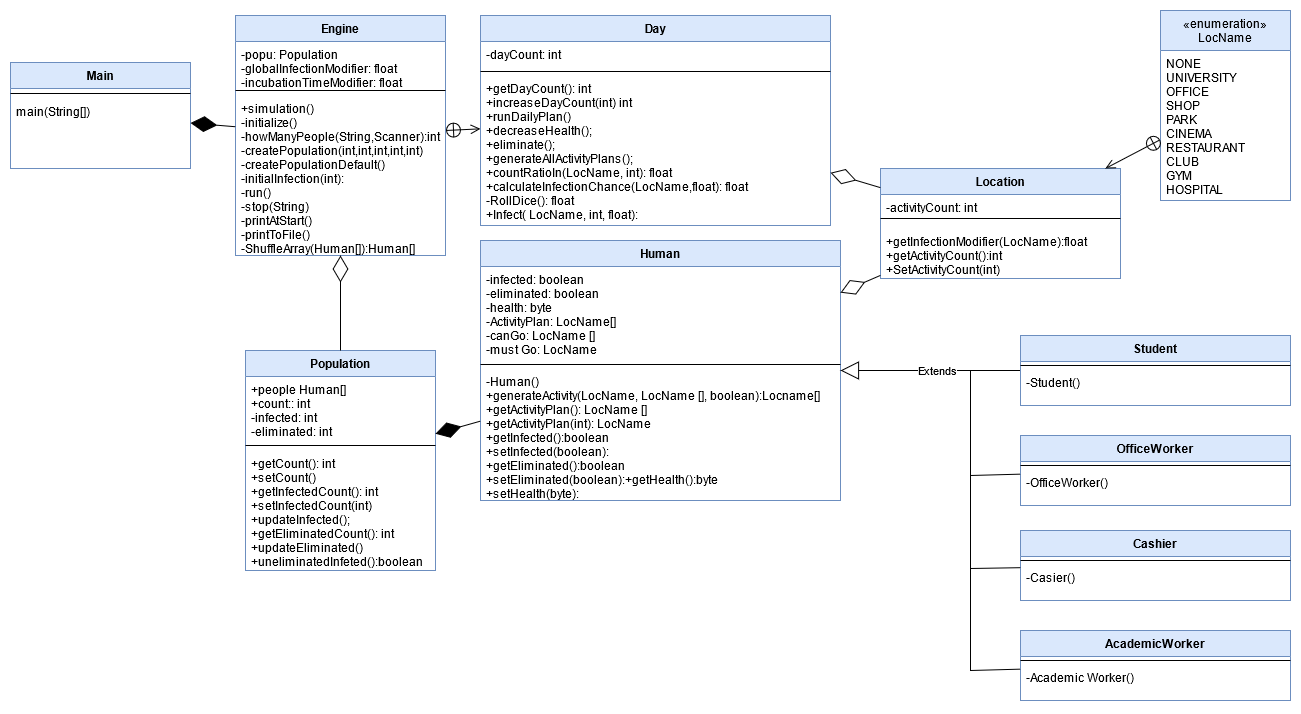

The diagram above was exported from draw.io. Its source (the exported page's mxGraphModel, read from the mxfile embedded in the PNG):
<mxGraphModel dx="1422" dy="1880" grid="1" gridSize="10" guides="1" tooltips="1" connect="1" arrows="1" fold="1" page="1" pageScale="1" pageWidth="850" pageHeight="1100" background="#ffffff" math="0" shadow="0">
  <root>
    <mxCell id="0" />
    <mxCell id="1" parent="0" />
    <mxCell id="qARYJYYxt6mRtkxhTY3r-7" value="Engine" style="swimlane;fontStyle=1;align=center;verticalAlign=top;childLayout=stackLayout;horizontal=1;startSize=26;horizontalStack=0;resizeParent=1;resizeParentMax=0;resizeLast=0;collapsible=1;marginBottom=0;rounded=0;sketch=0;strokeColor=#6c8ebf;fillColor=#dae8fc;" parent="1" vertex="1">
      <mxGeometry x="345" y="-75" width="210" height="240" as="geometry" />
    </mxCell>
    <mxCell id="qARYJYYxt6mRtkxhTY3r-8" value="-popu: Population&#10;-globalInfectionModifier: float&#10;-incubationTimeModifier: float&#10;&#10;" style="text;strokeColor=none;fillColor=none;align=left;verticalAlign=top;spacingLeft=4;spacingRight=4;overflow=hidden;rotatable=0;points=[[0,0.5],[1,0.5]];portConstraint=eastwest;" parent="qARYJYYxt6mRtkxhTY3r-7" vertex="1">
      <mxGeometry y="26" width="210" height="44" as="geometry" />
    </mxCell>
    <mxCell id="qARYJYYxt6mRtkxhTY3r-9" value="" style="line;strokeWidth=1;fillColor=none;align=left;verticalAlign=middle;spacingTop=-1;spacingLeft=3;spacingRight=3;rotatable=0;labelPosition=right;points=[];portConstraint=eastwest;" parent="qARYJYYxt6mRtkxhTY3r-7" vertex="1">
      <mxGeometry y="70" width="210" height="10" as="geometry" />
    </mxCell>
    <mxCell id="qARYJYYxt6mRtkxhTY3r-10" value="+simulation()&#10;-initialize()&#10;-howManyPeople(String,Scanner):int&#10;-createPopulation(int,int,int,int,int)&#10;-createPopulationDefault()&#10;-initialInfection(int):&#10;-run()&#10;-stop(String)&#10;-printAtStart()&#10;-printToFile()&#10;-ShuffleArray(Human[]):Human[]&#10;&#10;" style="text;strokeColor=none;fillColor=none;align=left;verticalAlign=top;spacingLeft=4;spacingRight=4;overflow=hidden;rotatable=0;points=[[0,0.5],[1,0.5]];portConstraint=eastwest;" parent="qARYJYYxt6mRtkxhTY3r-7" vertex="1">
      <mxGeometry y="80" width="210" height="160" as="geometry" />
    </mxCell>
    <mxCell id="qARYJYYxt6mRtkxhTY3r-41" value="Population" style="swimlane;fontStyle=1;align=center;verticalAlign=top;childLayout=stackLayout;horizontal=1;startSize=26;horizontalStack=0;resizeParent=1;resizeParentMax=0;resizeLast=0;collapsible=1;marginBottom=0;fillColor=#dae8fc;strokeColor=#6c8ebf;" parent="1" vertex="1">
      <mxGeometry x="355" y="260" width="190" height="220" as="geometry" />
    </mxCell>
    <mxCell id="qARYJYYxt6mRtkxhTY3r-42" value="+people Human[]&#10;+count:: int&#10;-infected: int&#10;-eliminated: int&#10;&#10;&#10;" style="text;strokeColor=none;fillColor=none;align=left;verticalAlign=top;spacingLeft=4;spacingRight=4;overflow=hidden;rotatable=0;points=[[0,0.5],[1,0.5]];portConstraint=eastwest;" parent="qARYJYYxt6mRtkxhTY3r-41" vertex="1">
      <mxGeometry y="26" width="190" height="64" as="geometry" />
    </mxCell>
    <mxCell id="qARYJYYxt6mRtkxhTY3r-43" value="" style="line;strokeWidth=1;fillColor=none;align=left;verticalAlign=middle;spacingTop=-1;spacingLeft=3;spacingRight=3;rotatable=0;labelPosition=right;points=[];portConstraint=eastwest;" parent="qARYJYYxt6mRtkxhTY3r-41" vertex="1">
      <mxGeometry y="90" width="190" height="10" as="geometry" />
    </mxCell>
    <mxCell id="qARYJYYxt6mRtkxhTY3r-81" value="+getCount(): int&#10;+setCount()&#10;+getInfectedCount(): int&#10;+setInfectedCount(int)&#10;+updateInfected();&#10;+getEliminatedCount(): int&#10;+updateEliminated()&#10;+uneliminatedInfeted():boolean&#10;&#10;" style="text;strokeColor=none;fillColor=none;align=left;verticalAlign=top;spacingLeft=4;spacingRight=4;overflow=hidden;rotatable=0;points=[[0,0.5],[1,0.5]];portConstraint=eastwest;" parent="qARYJYYxt6mRtkxhTY3r-41" vertex="1">
      <mxGeometry y="100" width="190" height="120" as="geometry" />
    </mxCell>
    <mxCell id="qARYJYYxt6mRtkxhTY3r-45" value="" style="endArrow=diamondThin;endFill=0;endSize=24;html=1;" parent="1" source="qARYJYYxt6mRtkxhTY3r-41" target="qARYJYYxt6mRtkxhTY3r-7" edge="1">
      <mxGeometry width="160" relative="1" as="geometry">
        <mxPoint x="680" y="159" as="sourcePoint" />
        <mxPoint x="670" y="230" as="targetPoint" />
      </mxGeometry>
    </mxCell>
    <mxCell id="qARYJYYxt6mRtkxhTY3r-47" value="Human" style="swimlane;fontStyle=1;align=center;verticalAlign=top;childLayout=stackLayout;horizontal=1;startSize=26;horizontalStack=0;resizeParent=1;resizeParentMax=0;resizeLast=0;collapsible=1;marginBottom=0;fillColor=#dae8fc;strokeColor=#6c8ebf;" parent="1" vertex="1">
      <mxGeometry x="590" y="150" width="360" height="260" as="geometry">
        <mxRectangle x="590" y="145" width="70" height="26" as="alternateBounds" />
      </mxGeometry>
    </mxCell>
    <mxCell id="qARYJYYxt6mRtkxhTY3r-48" value="-infected: boolean&#10;-eliminated: boolean&#10;-health: byte&#10;-ActivityPlan: LocName[]&#10;-canGo: LocName []&#10;-must Go: LocName&#10;&#10;" style="text;strokeColor=none;fillColor=none;align=left;verticalAlign=top;spacingLeft=4;spacingRight=4;overflow=hidden;rotatable=0;points=[[0,0.5],[1,0.5]];portConstraint=eastwest;" parent="qARYJYYxt6mRtkxhTY3r-47" vertex="1">
      <mxGeometry y="26" width="360" height="94" as="geometry" />
    </mxCell>
    <mxCell id="qARYJYYxt6mRtkxhTY3r-49" value="" style="line;strokeWidth=1;fillColor=none;align=left;verticalAlign=middle;spacingTop=-1;spacingLeft=3;spacingRight=3;rotatable=0;labelPosition=right;points=[];portConstraint=eastwest;" parent="qARYJYYxt6mRtkxhTY3r-47" vertex="1">
      <mxGeometry y="120" width="360" height="8" as="geometry" />
    </mxCell>
    <mxCell id="qARYJYYxt6mRtkxhTY3r-50" value="-Human()&#10;+generateActivity(LocName, LocName [], boolean):Locname[]&#10;+getActivityPlan(): LocName []&#10;+getActivityPlan(int): LocName&#10;+getInfected():boolean&#10;+setInfected(boolean):&#10;+getEliminated():boolean&#10;+setEliminated(boolean):+getHealth():byte&#10;+setHealth(byte):&#10;&#10;&#10;&#10;&#10;" style="text;strokeColor=none;fillColor=none;align=left;verticalAlign=top;spacingLeft=4;spacingRight=4;overflow=hidden;rotatable=0;points=[[0,0.5],[1,0.5]];portConstraint=eastwest;" parent="qARYJYYxt6mRtkxhTY3r-47" vertex="1">
      <mxGeometry y="128" width="360" height="132" as="geometry" />
    </mxCell>
    <mxCell id="qARYJYYxt6mRtkxhTY3r-51" value="" style="endArrow=diamondThin;endFill=1;endSize=24;html=1;" parent="1" source="qARYJYYxt6mRtkxhTY3r-47" target="qARYJYYxt6mRtkxhTY3r-41" edge="1">
      <mxGeometry width="160" relative="1" as="geometry">
        <mxPoint x="620" y="330" as="sourcePoint" />
        <mxPoint x="780" y="330" as="targetPoint" />
      </mxGeometry>
    </mxCell>
    <mxCell id="qARYJYYxt6mRtkxhTY3r-54" value="Extends" style="endArrow=block;endSize=16;endFill=0;html=1;" parent="1" source="Rtb1qVKsxMjwq1OXJxB--1" target="qARYJYYxt6mRtkxhTY3r-47" edge="1">
      <mxGeometry x="-0.0769" width="160" relative="1" as="geometry">
        <mxPoint x="1080" y="280" as="sourcePoint" />
        <mxPoint x="940" y="170" as="targetPoint" />
        <mxPoint as="offset" />
      </mxGeometry>
    </mxCell>
    <mxCell id="qARYJYYxt6mRtkxhTY3r-109" value="«enumeration»&#10;LocName" style="swimlane;fontStyle=0;childLayout=stackLayout;horizontal=1;startSize=40;fillColor=#dae8fc;horizontalStack=0;resizeParent=1;resizeParentMax=0;resizeLast=0;collapsible=1;marginBottom=0;strokeColor=#6c8ebf;" parent="1" vertex="1">
      <mxGeometry x="1270" y="-80" width="130" height="190" as="geometry" />
    </mxCell>
    <mxCell id="qARYJYYxt6mRtkxhTY3r-110" value="NONE&#10;UNIVERSITY&#10;OFFICE&#10;SHOP&#10;PARK&#10;CINEMA&#10;RESTAURANT&#10;CLUB&#10;GYM&#10;HOSPITAL&#10;&#10;" style="text;align=left;verticalAlign=top;spacingLeft=4;spacingRight=4;overflow=hidden;rotatable=0;points=[[0,0.5],[1,0.5]];portConstraint=eastwest;" parent="qARYJYYxt6mRtkxhTY3r-109" vertex="1">
      <mxGeometry y="40" width="130" height="150" as="geometry" />
    </mxCell>
    <mxCell id="qARYJYYxt6mRtkxhTY3r-119" value="" style="endArrow=open;startArrow=circlePlus;endFill=0;startFill=0;endSize=8;html=1;" parent="1" source="qARYJYYxt6mRtkxhTY3r-7" target="qARYJYYxt6mRtkxhTY3r-120" edge="1">
      <mxGeometry width="160" relative="1" as="geometry">
        <mxPoint x="781.5992647058824" y="180" as="sourcePoint" />
        <mxPoint x="250" y="25" as="targetPoint" />
      </mxGeometry>
    </mxCell>
    <mxCell id="qARYJYYxt6mRtkxhTY3r-120" value="Day" style="swimlane;fontStyle=1;align=center;verticalAlign=top;childLayout=stackLayout;horizontal=1;startSize=26;horizontalStack=0;resizeParent=1;resizeParentMax=0;resizeLast=0;collapsible=1;marginBottom=0;fillColor=#dae8fc;strokeColor=#6c8ebf;" parent="1" vertex="1">
      <mxGeometry x="590" y="-75" width="350" height="210" as="geometry" />
    </mxCell>
    <mxCell id="qARYJYYxt6mRtkxhTY3r-121" value="-dayCount: int" style="text;strokeColor=none;fillColor=none;align=left;verticalAlign=top;spacingLeft=4;spacingRight=4;overflow=hidden;rotatable=0;points=[[0,0.5],[1,0.5]];portConstraint=eastwest;" parent="qARYJYYxt6mRtkxhTY3r-120" vertex="1">
      <mxGeometry y="26" width="350" height="26" as="geometry" />
    </mxCell>
    <mxCell id="qARYJYYxt6mRtkxhTY3r-122" value="" style="line;strokeWidth=1;fillColor=none;align=left;verticalAlign=middle;spacingTop=-1;spacingLeft=3;spacingRight=3;rotatable=0;labelPosition=right;points=[];portConstraint=eastwest;" parent="qARYJYYxt6mRtkxhTY3r-120" vertex="1">
      <mxGeometry y="52" width="350" height="8" as="geometry" />
    </mxCell>
    <mxCell id="qARYJYYxt6mRtkxhTY3r-123" value="+getDayCount(): int&#10;+increaseDayCount(int) int&#10;+runDailyPlan()&#10;+decreaseHealth();&#10;+eliminate();&#10;+generateAllActivityPlans();&#10;+countRatioIn(LocName, int): float&#10;+calculateInfectionChance(LocName,float): float&#10;-RollDice(): float&#10;+Infect( LocName, int, float):&#10; &#10;" style="text;strokeColor=none;fillColor=none;align=left;verticalAlign=top;spacingLeft=4;spacingRight=4;overflow=hidden;rotatable=0;points=[[0,0.5],[1,0.5]];portConstraint=eastwest;" parent="qARYJYYxt6mRtkxhTY3r-120" vertex="1">
      <mxGeometry y="60" width="350" height="150" as="geometry" />
    </mxCell>
    <mxCell id="9AfUEmAJzkK8HqEKDmev-14" value="Location" style="swimlane;fontStyle=1;align=center;verticalAlign=top;childLayout=stackLayout;horizontal=1;startSize=26;horizontalStack=0;resizeParent=1;resizeParentMax=0;resizeLast=0;collapsible=1;marginBottom=0;fillColor=#dae8fc;strokeColor=#6c8ebf;" parent="1" vertex="1">
      <mxGeometry x="990" y="78" width="240" height="110" as="geometry" />
    </mxCell>
    <mxCell id="fMJFXF7cr-fOaMLrsQrn-10" value="-activityCount: int" style="text;strokeColor=none;fillColor=none;align=left;verticalAlign=top;spacingLeft=4;spacingRight=4;overflow=hidden;rotatable=0;points=[[0,0.5],[1,0.5]];portConstraint=eastwest;" vertex="1" parent="9AfUEmAJzkK8HqEKDmev-14">
      <mxGeometry y="26" width="240" height="14" as="geometry" />
    </mxCell>
    <mxCell id="9AfUEmAJzkK8HqEKDmev-16" value="" style="line;strokeWidth=1;fillColor=none;align=left;verticalAlign=middle;spacingTop=-1;spacingLeft=3;spacingRight=3;rotatable=0;labelPosition=right;points=[];portConstraint=eastwest;" parent="9AfUEmAJzkK8HqEKDmev-14" vertex="1">
      <mxGeometry y="40" width="240" height="20" as="geometry" />
    </mxCell>
    <mxCell id="9AfUEmAJzkK8HqEKDmev-17" value="+getInfectionModifier(LocName):float&#10;+getActivityCount():int&#10;+SetActivityCount(int)" style="text;strokeColor=none;fillColor=none;align=left;verticalAlign=top;spacingLeft=4;spacingRight=4;overflow=hidden;rotatable=0;points=[[0,0.5],[1,0.5]];portConstraint=eastwest;" parent="9AfUEmAJzkK8HqEKDmev-14" vertex="1">
      <mxGeometry y="60" width="240" height="50" as="geometry" />
    </mxCell>
    <mxCell id="9AfUEmAJzkK8HqEKDmev-18" value="" style="endArrow=open;startArrow=circlePlus;endFill=0;startFill=0;endSize=8;html=1;" parent="1" source="qARYJYYxt6mRtkxhTY3r-109" target="9AfUEmAJzkK8HqEKDmev-14" edge="1">
      <mxGeometry width="160" relative="1" as="geometry">
        <mxPoint x="550" y="35" as="sourcePoint" />
        <mxPoint x="600" y="35" as="targetPoint" />
      </mxGeometry>
    </mxCell>
    <mxCell id="9AfUEmAJzkK8HqEKDmev-23" value="" style="endArrow=diamondThin;endFill=0;endSize=24;html=1;" parent="1" source="9AfUEmAJzkK8HqEKDmev-14" target="qARYJYYxt6mRtkxhTY3r-47" edge="1">
      <mxGeometry width="160" relative="1" as="geometry">
        <mxPoint x="720" y="160" as="sourcePoint" />
        <mxPoint x="880" y="160" as="targetPoint" />
      </mxGeometry>
    </mxCell>
    <mxCell id="9AfUEmAJzkK8HqEKDmev-24" value="" style="endArrow=diamondThin;endFill=0;endSize=24;html=1;" parent="1" source="9AfUEmAJzkK8HqEKDmev-14" target="qARYJYYxt6mRtkxhTY3r-120" edge="1">
      <mxGeometry width="160" relative="1" as="geometry">
        <mxPoint x="720" y="160" as="sourcePoint" />
        <mxPoint x="880" y="160" as="targetPoint" />
      </mxGeometry>
    </mxCell>
    <mxCell id="Rtb1qVKsxMjwq1OXJxB--1" value="Student" style="swimlane;fontStyle=1;align=center;verticalAlign=top;childLayout=stackLayout;horizontal=1;startSize=26;horizontalStack=0;resizeParent=1;resizeParentMax=0;resizeLast=0;collapsible=1;marginBottom=0;fillColor=#dae8fc;strokeColor=#6c8ebf;" parent="1" vertex="1">
      <mxGeometry x="1130" y="245" width="270" height="70" as="geometry" />
    </mxCell>
    <mxCell id="Rtb1qVKsxMjwq1OXJxB--3" value="" style="line;strokeWidth=1;fillColor=none;align=left;verticalAlign=middle;spacingTop=-1;spacingLeft=3;spacingRight=3;rotatable=0;labelPosition=right;points=[];portConstraint=eastwest;" parent="Rtb1qVKsxMjwq1OXJxB--1" vertex="1">
      <mxGeometry y="26" width="270" height="8" as="geometry" />
    </mxCell>
    <mxCell id="Rtb1qVKsxMjwq1OXJxB--4" value="-Student()&#10;&#10;" style="text;strokeColor=none;fillColor=none;align=left;verticalAlign=top;spacingLeft=4;spacingRight=4;overflow=hidden;rotatable=0;points=[[0,0.5],[1,0.5]];portConstraint=eastwest;" parent="Rtb1qVKsxMjwq1OXJxB--1" vertex="1">
      <mxGeometry y="34" width="270" height="36" as="geometry" />
    </mxCell>
    <mxCell id="Rtb1qVKsxMjwq1OXJxB--5" value="AcademicWorker" style="swimlane;fontStyle=1;align=center;verticalAlign=top;childLayout=stackLayout;horizontal=1;startSize=26;horizontalStack=0;resizeParent=1;resizeParentMax=0;resizeLast=0;collapsible=1;marginBottom=0;fillColor=#dae8fc;strokeColor=#6c8ebf;" parent="1" vertex="1">
      <mxGeometry x="1130" y="540" width="270" height="70" as="geometry" />
    </mxCell>
    <mxCell id="Rtb1qVKsxMjwq1OXJxB--7" value="" style="line;strokeWidth=1;fillColor=none;align=left;verticalAlign=middle;spacingTop=-1;spacingLeft=3;spacingRight=3;rotatable=0;labelPosition=right;points=[];portConstraint=eastwest;" parent="Rtb1qVKsxMjwq1OXJxB--5" vertex="1">
      <mxGeometry y="26" width="270" height="8" as="geometry" />
    </mxCell>
    <mxCell id="Rtb1qVKsxMjwq1OXJxB--8" value="-Academic Worker()&#10;" style="text;strokeColor=none;fillColor=none;align=left;verticalAlign=top;spacingLeft=4;spacingRight=4;overflow=hidden;rotatable=0;points=[[0,0.5],[1,0.5]];portConstraint=eastwest;" parent="Rtb1qVKsxMjwq1OXJxB--5" vertex="1">
      <mxGeometry y="34" width="270" height="36" as="geometry" />
    </mxCell>
    <mxCell id="Rtb1qVKsxMjwq1OXJxB--17" value="OfficeWorker" style="swimlane;fontStyle=1;align=center;verticalAlign=top;childLayout=stackLayout;horizontal=1;startSize=26;horizontalStack=0;resizeParent=1;resizeParentMax=0;resizeLast=0;collapsible=1;marginBottom=0;fillColor=#dae8fc;strokeColor=#6c8ebf;" parent="1" vertex="1">
      <mxGeometry x="1130" y="345" width="270" height="70" as="geometry" />
    </mxCell>
    <mxCell id="Rtb1qVKsxMjwq1OXJxB--19" value="" style="line;strokeWidth=1;fillColor=none;align=left;verticalAlign=middle;spacingTop=-1;spacingLeft=3;spacingRight=3;rotatable=0;labelPosition=right;points=[];portConstraint=eastwest;" parent="Rtb1qVKsxMjwq1OXJxB--17" vertex="1">
      <mxGeometry y="26" width="270" height="8" as="geometry" />
    </mxCell>
    <mxCell id="Rtb1qVKsxMjwq1OXJxB--20" value="-OfficeWorker()&#10;" style="text;strokeColor=none;fillColor=none;align=left;verticalAlign=top;spacingLeft=4;spacingRight=4;overflow=hidden;rotatable=0;points=[[0,0.5],[1,0.5]];portConstraint=eastwest;" parent="Rtb1qVKsxMjwq1OXJxB--17" vertex="1">
      <mxGeometry y="34" width="270" height="36" as="geometry" />
    </mxCell>
    <mxCell id="Rtb1qVKsxMjwq1OXJxB--22" value="Cashier" style="swimlane;fontStyle=1;align=center;verticalAlign=top;childLayout=stackLayout;horizontal=1;startSize=26;horizontalStack=0;resizeParent=1;resizeParentMax=0;resizeLast=0;collapsible=1;marginBottom=0;fillColor=#dae8fc;strokeColor=#6c8ebf;" parent="1" vertex="1">
      <mxGeometry x="1130" y="440" width="270" height="70" as="geometry" />
    </mxCell>
    <mxCell id="Rtb1qVKsxMjwq1OXJxB--24" value="" style="line;strokeWidth=1;fillColor=none;align=left;verticalAlign=middle;spacingTop=-1;spacingLeft=3;spacingRight=3;rotatable=0;labelPosition=right;points=[];portConstraint=eastwest;" parent="Rtb1qVKsxMjwq1OXJxB--22" vertex="1">
      <mxGeometry y="26" width="270" height="8" as="geometry" />
    </mxCell>
    <mxCell id="Rtb1qVKsxMjwq1OXJxB--25" value="-Casier()&#10;" style="text;strokeColor=none;fillColor=none;align=left;verticalAlign=top;spacingLeft=4;spacingRight=4;overflow=hidden;rotatable=0;points=[[0,0.5],[1,0.5]];portConstraint=eastwest;" parent="Rtb1qVKsxMjwq1OXJxB--22" vertex="1">
      <mxGeometry y="34" width="270" height="36" as="geometry" />
    </mxCell>
    <mxCell id="Rtb1qVKsxMjwq1OXJxB--26" value="" style="endArrow=none;html=1;rounded=0;" parent="1" target="Rtb1qVKsxMjwq1OXJxB--5" edge="1">
      <mxGeometry width="50" height="50" relative="1" as="geometry">
        <mxPoint x="1080" y="280" as="sourcePoint" />
        <mxPoint x="1070" y="600" as="targetPoint" />
        <Array as="points">
          <mxPoint x="1080" y="580" />
        </Array>
      </mxGeometry>
    </mxCell>
    <mxCell id="Rtb1qVKsxMjwq1OXJxB--29" value="" style="endArrow=none;html=1;" parent="1" target="Rtb1qVKsxMjwq1OXJxB--17" edge="1">
      <mxGeometry width="50" height="50" relative="1" as="geometry">
        <mxPoint x="1080" y="385" as="sourcePoint" />
        <mxPoint x="1130" y="280" as="targetPoint" />
      </mxGeometry>
    </mxCell>
    <mxCell id="Rtb1qVKsxMjwq1OXJxB--30" value="" style="endArrow=none;html=1;" parent="1" source="Rtb1qVKsxMjwq1OXJxB--22" edge="1">
      <mxGeometry width="50" height="50" relative="1" as="geometry">
        <mxPoint x="1080" y="330" as="sourcePoint" />
        <mxPoint x="1080" y="478" as="targetPoint" />
      </mxGeometry>
    </mxCell>
    <mxCell id="fMJFXF7cr-fOaMLrsQrn-5" value="Main" style="swimlane;fontStyle=1;align=center;verticalAlign=top;childLayout=stackLayout;horizontal=1;startSize=26;horizontalStack=0;resizeParent=1;resizeParentMax=0;resizeLast=0;collapsible=1;marginBottom=0;rounded=0;sketch=0;strokeColor=#6c8ebf;fillColor=#dae8fc;" vertex="1" parent="1">
      <mxGeometry x="120" y="-28" width="180" height="106" as="geometry" />
    </mxCell>
    <mxCell id="fMJFXF7cr-fOaMLrsQrn-7" value="" style="line;strokeWidth=1;fillColor=none;align=left;verticalAlign=middle;spacingTop=-1;spacingLeft=3;spacingRight=3;rotatable=0;labelPosition=right;points=[];portConstraint=eastwest;" vertex="1" parent="fMJFXF7cr-fOaMLrsQrn-5">
      <mxGeometry y="26" width="180" height="10" as="geometry" />
    </mxCell>
    <mxCell id="fMJFXF7cr-fOaMLrsQrn-8" value="main(String[])" style="text;strokeColor=none;fillColor=none;align=left;verticalAlign=top;spacingLeft=4;spacingRight=4;overflow=hidden;rotatable=0;points=[[0,0.5],[1,0.5]];portConstraint=eastwest;" vertex="1" parent="fMJFXF7cr-fOaMLrsQrn-5">
      <mxGeometry y="36" width="180" height="70" as="geometry" />
    </mxCell>
    <mxCell id="fMJFXF7cr-fOaMLrsQrn-9" value="" style="endArrow=diamondThin;endFill=1;endSize=24;html=1;" edge="1" parent="1" source="qARYJYYxt6mRtkxhTY3r-7" target="fMJFXF7cr-fOaMLrsQrn-5">
      <mxGeometry width="160" relative="1" as="geometry">
        <mxPoint x="600" y="290" as="sourcePoint" />
        <mxPoint x="540" y="290" as="targetPoint" />
      </mxGeometry>
    </mxCell>
  </root>
</mxGraphModel>